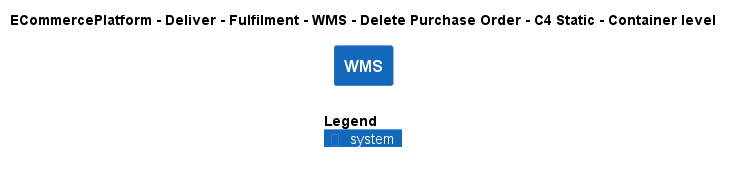

The diagram above was rendered by PlantUML. Its source (embedded in the PNG):
@startuml
!include ..\..\..\..\..\..\..\.c4s\C4_Container.puml

AddElementTag("c4interflow:lifecycle:new", $bgColor=green, $fontColor=#ffffff, $borderColor=green, $shadowing="False")
AddElementTag("c4interflow:lifecycle:changed", $bgColor=orange, $fontColor=#ffffff, $borderColor=orange, $shadowing="False")
AddElementTag("c4interflow:lifecycle:removed", $bgColor=red, $fontColor=#ffffff, $borderColor=red, $shadowing="False")

AddRelTag("c4interflow:lifecycle:new", $textColor=green, $lineColor=green)
AddRelTag("c4interflow:lifecycle:changed", $textColor=orange, $lineColor=orange)
AddRelTag("c4interflow:lifecycle:removed", $textColor=red, $lineColor=red)

SHOW_PERSON_PORTRAIT()
LAYOUT_TOP_DOWN()

skinparam linetype polyline

title ECommercePlatform - Deliver - Fulfilment - WMS - Delete Purchase Order - C4 Static - Container level

System(ECommercePlatform.Deliver.Fulfilment.SoftwareSystems.WMS, "WMS", "")



SHOW_LEGEND()
@enduml